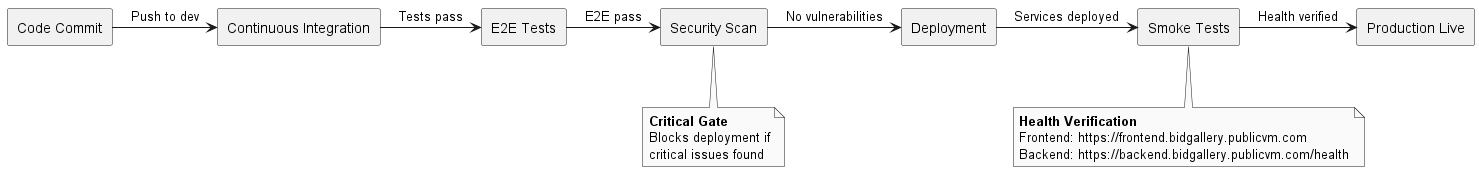

The diagram above was rendered by PlantUML. Its source (embedded in the PNG):
@startuml
skinparam monochrome true
skinparam shadowing false

rectangle "Code Commit" as commit
rectangle "Continuous Integration" as ci
rectangle "E2E Tests" as e2e
rectangle "Security Scan" as security
rectangle "Deployment" as deploy
rectangle "Smoke Tests" as smoke
rectangle "Production Live" as prod

commit -> ci : Push to dev
ci -> e2e : Tests pass
e2e -> security : E2E pass
security -> deploy : No vulnerabilities
deploy -> smoke : Services deployed
smoke -> prod : Health verified

note bottom of security
**Critical Gate**
Blocks deployment if
critical issues found
end note

note bottom of smoke
**Health Verification**
Frontend: https://frontend.bidgallery.publicvm.com
Backend: https://backend.bidgallery.publicvm.com/health
end note
@enduml